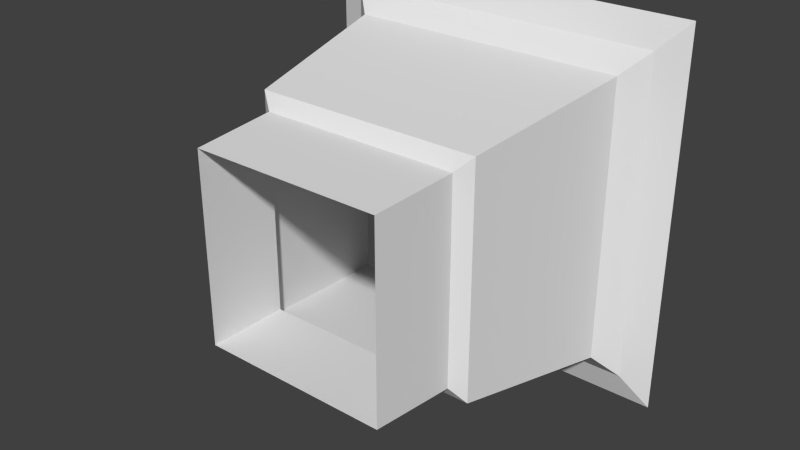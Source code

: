 # Source: TileA_04Closed.blend  (saved by Blender 2.76.0; exported with 4.5.12 LTS)
import bpy
from mathutils import Matrix  # noqa: F401  (used for matrix-valued properties, if any)

bpy.ops.wm.read_factory_settings(use_empty=True)
scene = bpy.context.scene
scene.name = 'Scene'

# ---- collections
col_collection_1 = bpy.data.collections.new('Collection 1'); scene.collection.children.link(col_collection_1)

# ---- world
world_world = bpy.data.worlds.new('World'); scene.world = world_world
world_world.color = (0.05088, 0.05088, 0.05088)
world_world.use_sun_shadow = False
world_world.sun_shadow_jitter_overblur = 0.0
world_world.cycles.sampling_method = 'MANUAL'
world_world.cycles.sample_map_resolution = 256

# ---- meshes
me_plane_052 = bpy.data.meshes.new('Plane.052')
me_plane_052.from_pydata([(1.0, -3.278e-08, 1.0), (1.0, -1.202e-07, -1.0), (1.05, 0.9, 1.05), (1.05, 0.9, -1.05), (1.2, 1.0, 1.2), (1.2, 1.0, -1.2), (1.47, 2.7, 1.47), (1.47, 2.7, -1.47), (1.7, 2.9, 1.7), (1.7, 2.9, -1.7), (2.0, 3.0, 2.0), (2.0, 3.0, -2.0), (-1.0, -2.076e-07, 1.0), (-1.05, 0.9, 1.05), (-1.2, 1.0, 1.2), (-1.47, 2.7, 1.47), (-1.7, 2.9, 1.7), (-2.0, 3.0, 2.0), (-1.0, -2.95e-07, -1.0), (-1.05, 0.9, -1.05), (-1.2, 1.0, -1.2), (-1.47, 2.7, -1.47), (-1.7, 2.9, -1.7), (-2.0, 3.0, -2.0)], [], [(1, 0, 2, 3), (3, 2, 4, 5), (5, 4, 6, 7), (7, 6, 8, 9), (9, 8, 10, 11), (4, 14, 15, 6), (6, 15, 16, 8), (8, 16, 17, 10), (0, 12, 13, 2), (2, 13, 14, 4), (14, 20, 21, 15), (15, 21, 22, 16), (16, 22, 23, 17), (12, 18, 19, 13), (19, 3, 5, 20), (20, 5, 7, 21), (21, 7, 9, 22), (18, 1, 3, 19), (13, 19, 20, 14), (22, 9, 11, 23)])
_uv = me_plane_052.uv_layers.new(name='UVMap')
_uv.uv.foreach_set('vector', [0.25, 0.0, 0.75, 2.699e-07, 0.7625, 0.3, 0.2375, 0.3, 0.2375, 0.3, 0.7625, 0.3, 0.8, 0.3333, 0.2, 0.3333, 0.2, 0.3333, 0.8, 0.3333, 0.8675, 0.9, 0.1325, 0.9, 0.1325, 0.9, 0.8675, 0.9, 0.925, 0.9667, 0.075, 0.9667, 0.075, 0.9667, 0.925, 0.9667, 1.0, 1.0, 0.0, 1.0, 0.2, 0.3333, 0.8, 0.3333, 0.8675, 0.9, 0.1325, 0.9, 0.1325, 0.9, 0.8675, 0.9, 0.925, 0.9667, 0.075, 0.9667, 0.075, 0.9667, 0.925, 0.9667, 1.0, 1.0, 0.0, 1.0, 0.25, 0.0, 0.75, 2.699e-07, 0.7625, 0.3, 0.2375, 0.3, 0.2375, 0.3, 0.7625, 0.3, 0.8, 0.3333, 0.2, 0.3333, 0.2, 0.3333, 0.8, 0.3333, 0.8675, 0.9, 0.1325, 0.9, 0.1325, 0.9, 0.8675, 0.9, 0.925, 0.9667, 0.075, 0.9667, 0.075, 0.9667, 0.925, 0.9667, 1.0, 1.0, 0.0, 1.0, 0.25, 0.0, 0.75, 2.699e-07, 0.7625, 0.3, 0.2375, 0.3, 0.2375, 0.3, 0.7625, 0.3, 0.8, 0.3333, 0.2, 0.3333, 0.2, 0.3333, 0.8, 0.3333, 0.8675, 0.9, 0.1325, 0.9, 0.1325, 0.9, 0.8675, 0.9, 0.925, 0.9667, 0.075, 0.9667, 0.25, 0.0, 0.75, 2.699e-07, 0.7625, 0.3, 0.2375, 0.3, 0.2375, 0.3, 0.7625, 0.3, 0.8, 0.3333, 0.2, 0.3333, 0.075, 0.9667, 0.925, 0.9667, 1.0, 1.0, 0.0, 1.0])
me_plane_052.use_remesh_preserve_volume = False
me_plane_052.use_remesh_preserve_attributes = False
me_plane_052.use_mirror_vertex_groups = False
me_plane_052.update()

# ---- objects
ob_plane_093 = bpy.data.objects.new('Plane.093', me_plane_052)

# ---- transforms, parenting, visibility, modifiers, constraints
ob_plane_093.location = (0.0, 0.0, 0.0)
ob_plane_093.lineart.crease_threshold = 0.0

# ---- collection membership
col_collection_1.objects.link(ob_plane_093)

# ---- scene / render settings (as saved in the file)
scene.frame_start = 1; scene.frame_end = 250; scene.frame_set(1)
scene.render.engine = 'BLENDER_EEVEE_NEXT'
scene.render.resolution_percentage = 50
scene.render.dither_intensity = 0.0
scene.cycles.use_denoising = False
scene.cycles.samples = 10
scene.cycles.sampling_pattern = 'TABULATED_SOBOL'
scene.cycles.light_sampling_threshold = 0.0
scene.cycles.use_adaptive_sampling = False
scene.cycles.use_light_tree = False
scene.cycles.blur_glossy = 0.0
scene.cycles.pixel_filter_type = 'GAUSSIAN'
scene.cycles.sample_clamp_indirect = 0.0
scene.view_settings.view_transform = 'Standard'
bpy.context.view_layer.update()

# ---- added for rendering (the .blend has no active camera and no usable light): camera, sun
cam_auto = bpy.data.cameras.new('AutoCamera')
cam_auto.lens = 50.0
cam_auto.sensor_width = 36.0
cam_auto.clip_end = 1000.0
ob_auto_camera = bpy.data.objects.new('AutoCamera', cam_auto)
scene.collection.objects.link(ob_auto_camera)
ob_auto_camera.location = (5.92433, -5.6092, 4.73946)
ob_auto_camera.rotation_euler = (1.09748, -7.21219e-08, 0.694738)
scene.camera = ob_auto_camera
light_auto_sun = bpy.data.lights.new('AutoSun', 'SUN')
light_auto_sun.energy = 3.0
light_auto_sun.angle = 0.0523599
ob_auto_sun = bpy.data.objects.new('AutoSun', light_auto_sun)
scene.collection.objects.link(ob_auto_sun)
ob_auto_sun.rotation_euler = (0.872665, 0.174533, 0.523599)
bpy.context.view_layer.update()
